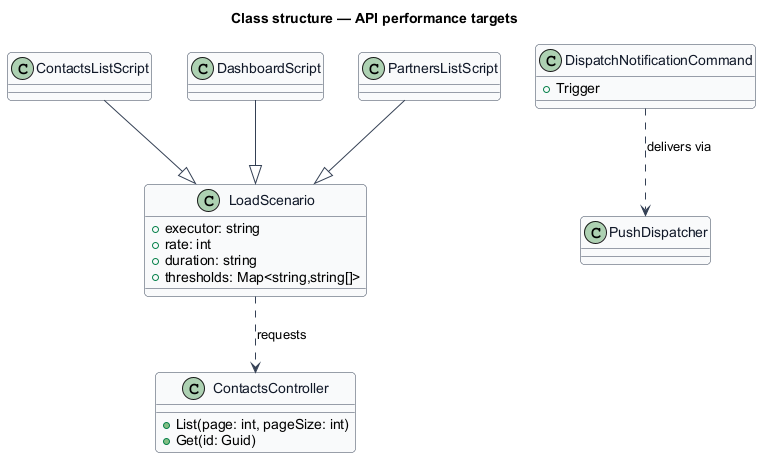

The diagram above was rendered by PlantUML. Its source (embedded in the PNG):
@startuml
skinparam backgroundColor #FFFFFF
skinparam shadowing false
skinparam roundcorner 8
skinparam defaultFontName Arial
skinparam ArrowColor #344054
skinparam class {
  BorderColor #344054
  FontColor #101828
  BackgroundColor #F9FAFB
}
title Class structure — API performance targets
class LoadScenario {
  +executor: string
  +rate: int
  +duration: string
  +thresholds: Map<string,string[]>
}
class ContactsListScript
class DashboardScript
class PartnersListScript
class ContactsController {
  +List(page: int, pageSize: int)
  +Get(id: Guid)
}
class PushDispatcher
class DispatchNotificationCommand {
  +Trigger
}
ContactsListScript --|> LoadScenario
DashboardScript --|> LoadScenario
PartnersListScript --|> LoadScenario
LoadScenario ..> ContactsController : requests
DispatchNotificationCommand ..> PushDispatcher : delivers via
@enduml